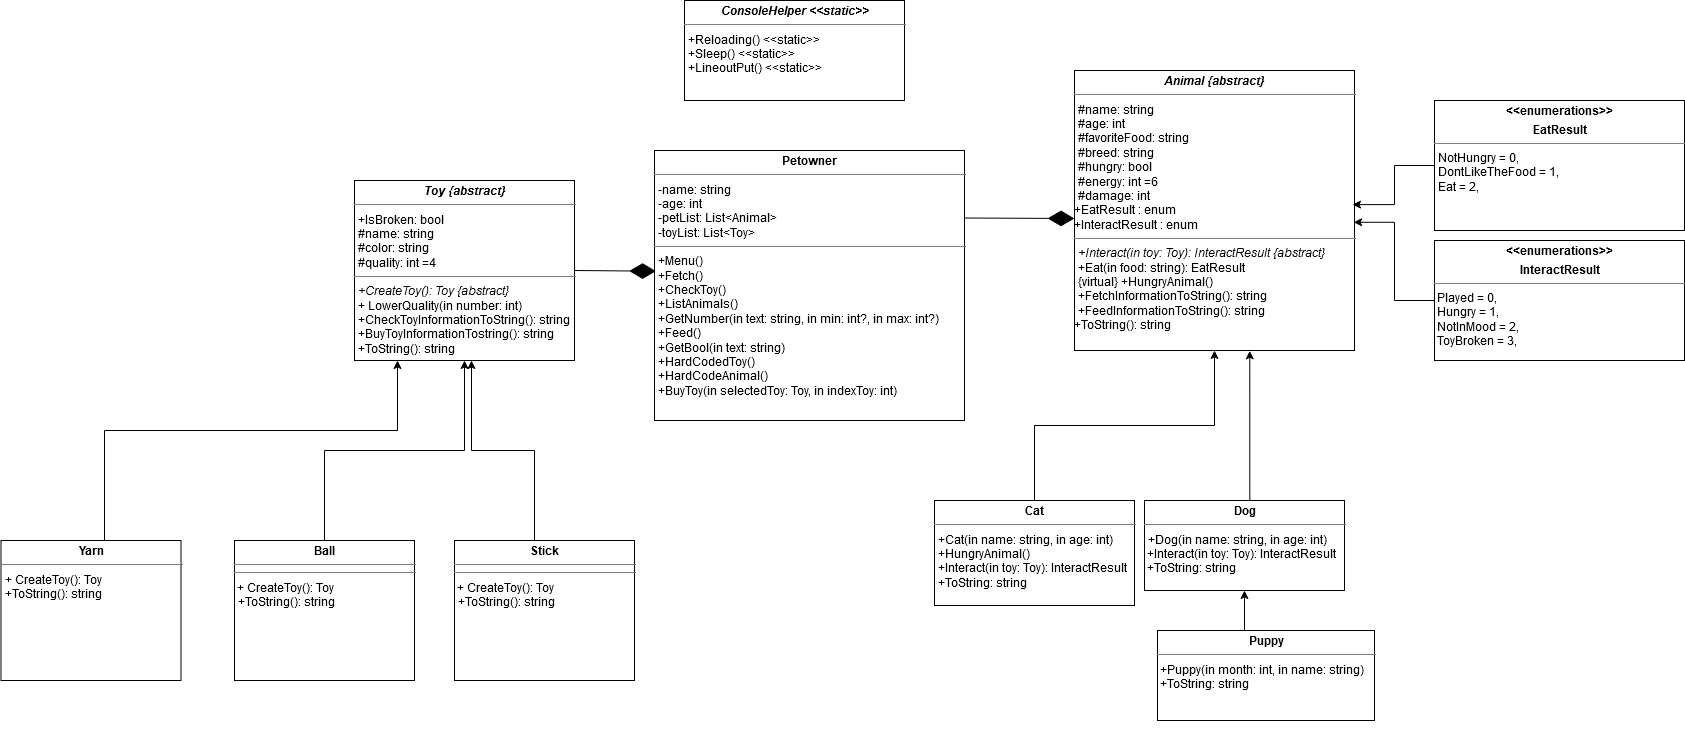

The diagram above was exported from draw.io. Its source (the exported page's mxGraphModel, read from the mxfile embedded in the PNG):
<mxGraphModel dx="2782" dy="865" grid="1" gridSize="10" guides="1" tooltips="1" connect="1" arrows="1" fold="1" page="1" pageScale="1" pageWidth="827" pageHeight="1169" math="0" shadow="0">
  <root>
    <mxCell id="0" />
    <mxCell id="1" parent="0" />
    <mxCell id="NJ_dUumFXz1LsbeMVume-33" value="&lt;p style=&quot;margin: 0px ; margin-top: 4px ; text-align: center&quot;&gt;&lt;b&gt;Petowner&lt;/b&gt;&lt;br&gt;&lt;/p&gt;&lt;hr size=&quot;1&quot;&gt;&lt;p style=&quot;margin: 0px ; margin-left: 4px&quot;&gt;-name: string&lt;/p&gt;&lt;p style=&quot;margin: 0px ; margin-left: 4px&quot;&gt;-age: int&lt;br&gt;&lt;/p&gt;&lt;p style=&quot;margin: 0px ; margin-left: 4px&quot;&gt;-petList: List&amp;lt;Animal&amp;gt;&lt;/p&gt;&lt;p style=&quot;margin: 0px ; margin-left: 4px&quot;&gt;-toyList: List&amp;lt;Toy&amp;gt;&lt;br&gt;&lt;/p&gt;&lt;hr size=&quot;1&quot;&gt;&lt;p style=&quot;margin: 0px ; margin-left: 4px&quot;&gt;+Menu()&lt;/p&gt;&lt;p style=&quot;margin: 0px ; margin-left: 4px&quot;&gt;+Fetch()&lt;/p&gt;&lt;p style=&quot;margin: 0px ; margin-left: 4px&quot;&gt;+CheckToy()&lt;br&gt;&lt;/p&gt;&lt;p style=&quot;margin: 0px ; margin-left: 4px&quot;&gt;+ListAnimals()&lt;/p&gt;&lt;p style=&quot;margin: 0px ; margin-left: 4px&quot;&gt;+GetNumber(in text: string, in min: int?, in max: int?)&lt;br&gt;&lt;/p&gt;&lt;p style=&quot;margin: 0px ; margin-left: 4px&quot;&gt;+Feed()&lt;/p&gt;&lt;p style=&quot;margin: 0px ; margin-left: 4px&quot;&gt;+GetBool(in text: string)&lt;/p&gt;&lt;p style=&quot;margin: 0px ; margin-left: 4px&quot;&gt;+HardCodedToy()&lt;/p&gt;&lt;p style=&quot;margin: 0px ; margin-left: 4px&quot;&gt;+HardCodeAnimal()&lt;/p&gt;&lt;p style=&quot;margin: 0px ; margin-left: 4px&quot;&gt;+BuyToy(in selectedToy: Toy, in indexToy: int)&lt;br&gt;&lt;/p&gt;" style="verticalAlign=top;align=left;overflow=fill;fontSize=12;fontFamily=Helvetica;html=1;" parent="1" vertex="1">
      <mxGeometry x="60" y="180" width="310" height="270" as="geometry" />
    </mxCell>
    <mxCell id="NJ_dUumFXz1LsbeMVume-38" value="&lt;p style=&quot;margin: 0px ; margin-top: 4px ; text-align: center&quot;&gt;&lt;i&gt;&lt;b&gt;Animal {abstract}&lt;br&gt;&lt;/b&gt;&lt;/i&gt;&lt;/p&gt;&lt;hr size=&quot;1&quot;&gt;&lt;p style=&quot;margin: 0px ; margin-left: 4px&quot;&gt;#name: string&lt;/p&gt;&lt;p style=&quot;margin: 0px ; margin-left: 4px&quot;&gt;#age: int&lt;br&gt;&lt;/p&gt;&lt;p style=&quot;margin: 0px ; margin-left: 4px&quot;&gt;#favoriteFood: string&lt;/p&gt;&lt;p style=&quot;margin: 0px ; margin-left: 4px&quot;&gt;#breed: string&lt;br&gt;&lt;/p&gt;&lt;p style=&quot;margin: 0px ; margin-left: 4px&quot;&gt;#hungry: bool&lt;/p&gt;&lt;p style=&quot;margin: 0px ; margin-left: 4px&quot;&gt;#energy: int =6&lt;br&gt;&lt;/p&gt;&lt;p style=&quot;margin: 0px ; margin-left: 4px&quot;&gt;#damage: int&lt;br&gt;&lt;/p&gt;&lt;div&gt;+EatResult : enum&lt;br&gt;&lt;/div&gt;&lt;div&gt;+InteractResult : enum &lt;br&gt;&lt;/div&gt;&lt;hr size=&quot;1&quot;&gt;&lt;p style=&quot;margin: 0px ; margin-left: 4px&quot;&gt;&lt;i&gt;+Interact(in toy: Toy): InteractResult {abstract}&lt;/i&gt;&lt;br&gt;&lt;/p&gt;&lt;p style=&quot;margin: 0px ; margin-left: 4px&quot;&gt;+Eat(in food: string): EatResult&lt;/p&gt;&lt;p style=&quot;margin: 0px ; margin-left: 4px&quot;&gt;{virtual} +HungryAnimal()&lt;/p&gt;&lt;p style=&quot;margin: 0px ; margin-left: 4px&quot;&gt;+FetchInformationToString(): string&lt;/p&gt;&lt;p style=&quot;margin: 0px ; margin-left: 4px&quot;&gt;+FeedInformationToString(): string&lt;/p&gt;+ToString(): string" style="verticalAlign=top;align=left;overflow=fill;fontSize=12;fontFamily=Helvetica;html=1;" parent="1" vertex="1">
      <mxGeometry x="480" y="100" width="280" height="280" as="geometry" />
    </mxCell>
    <mxCell id="NJ_dUumFXz1LsbeMVume-81" style="edgeStyle=orthogonalEdgeStyle;rounded=0;orthogonalLoop=1;jettySize=auto;html=1;exitX=0.5;exitY=0;exitDx=0;exitDy=0;entryX=0.5;entryY=1;entryDx=0;entryDy=0;" parent="1" source="NJ_dUumFXz1LsbeMVume-39" target="NJ_dUumFXz1LsbeMVume-38" edge="1">
      <mxGeometry relative="1" as="geometry" />
    </mxCell>
    <mxCell id="NJ_dUumFXz1LsbeMVume-39" value="&lt;p style=&quot;margin: 0px ; margin-top: 4px ; text-align: center&quot;&gt;&lt;b&gt;Cat&lt;/b&gt;&lt;br&gt;&lt;/p&gt;&lt;hr size=&quot;1&quot;&gt;&lt;p style=&quot;margin: 0px ; margin-left: 4px&quot;&gt;+Cat(in name: string, in age: int)&lt;/p&gt;&lt;p style=&quot;margin: 0px ; margin-left: 4px&quot;&gt;+HungryAnimal()&lt;/p&gt;&lt;p style=&quot;margin: 0px ; margin-left: 4px&quot;&gt;+Interact(in toy: Toy): InteractResult&lt;br&gt;&lt;/p&gt;&lt;p style=&quot;margin: 0px ; margin-left: 4px&quot;&gt;+ToString: string&lt;br&gt;&lt;/p&gt;&lt;br&gt;&lt;p style=&quot;margin: 0px ; margin-left: 4px&quot;&gt;&lt;br&gt;&lt;br&gt;&lt;/p&gt;" style="verticalAlign=top;align=left;overflow=fill;fontSize=12;fontFamily=Helvetica;html=1;" parent="1" vertex="1">
      <mxGeometry x="340" y="530" width="200" height="105" as="geometry" />
    </mxCell>
    <mxCell id="NJ_dUumFXz1LsbeMVume-82" style="edgeStyle=orthogonalEdgeStyle;rounded=0;orthogonalLoop=1;jettySize=auto;html=1;exitX=0.5;exitY=0;exitDx=0;exitDy=0;entryX=0.626;entryY=1.001;entryDx=0;entryDy=0;entryPerimeter=0;" parent="1" source="NJ_dUumFXz1LsbeMVume-40" target="NJ_dUumFXz1LsbeMVume-38" edge="1">
      <mxGeometry relative="1" as="geometry">
        <Array as="points">
          <mxPoint x="655" y="530" />
        </Array>
      </mxGeometry>
    </mxCell>
    <mxCell id="NJ_dUumFXz1LsbeMVume-40" value="&lt;p style=&quot;margin: 0px ; margin-top: 4px ; text-align: center&quot;&gt;&lt;b&gt;Dog&lt;/b&gt;&lt;br&gt;&lt;/p&gt;&lt;hr size=&quot;1&quot;&gt;&lt;p style=&quot;margin: 0px ; margin-left: 4px&quot;&gt;+Dog(in name: string, in age: int)&lt;/p&gt;&lt;div&gt;&amp;nbsp;+Interact(in toy: Toy): InteractResult&lt;br&gt;&lt;/div&gt;&lt;div&gt;&amp;nbsp;+ToString: string&lt;/div&gt;&lt;div&gt;&lt;br&gt;&lt;/div&gt;&lt;div&gt;&lt;br&gt;&lt;/div&gt;&lt;div&gt;&lt;br&gt;&lt;/div&gt;" style="verticalAlign=top;align=left;overflow=fill;fontSize=12;fontFamily=Helvetica;html=1;" parent="1" vertex="1">
      <mxGeometry x="550" y="530" width="200" height="90" as="geometry" />
    </mxCell>
    <mxCell id="NJ_dUumFXz1LsbeMVume-83" style="edgeStyle=orthogonalEdgeStyle;rounded=0;orthogonalLoop=1;jettySize=auto;html=1;exitX=0.5;exitY=0;exitDx=0;exitDy=0;entryX=0.5;entryY=1;entryDx=0;entryDy=0;" parent="1" source="NJ_dUumFXz1LsbeMVume-41" target="NJ_dUumFXz1LsbeMVume-40" edge="1">
      <mxGeometry relative="1" as="geometry">
        <Array as="points">
          <mxPoint x="650" y="660" />
        </Array>
      </mxGeometry>
    </mxCell>
    <mxCell id="NJ_dUumFXz1LsbeMVume-41" value="&lt;p style=&quot;margin: 0px ; margin-top: 4px ; text-align: center&quot;&gt;&lt;b&gt;Puppy&lt;/b&gt;&lt;br&gt;&lt;/p&gt;&lt;hr size=&quot;1&quot;&gt;&lt;div&gt;&amp;nbsp;+Puppy(in month: int, in name: string)&lt;br&gt;&lt;/div&gt;&lt;div&gt;&amp;nbsp;+ToString: string&lt;/div&gt;" style="verticalAlign=top;align=left;overflow=fill;fontSize=12;fontFamily=Helvetica;html=1;" parent="1" vertex="1">
      <mxGeometry x="563" y="660" width="217" height="90" as="geometry" />
    </mxCell>
    <mxCell id="NJ_dUumFXz1LsbeMVume-42" style="edgeStyle=orthogonalEdgeStyle;rounded=0;orthogonalLoop=1;jettySize=auto;html=1;exitX=0.5;exitY=1;exitDx=0;exitDy=0;" parent="1" source="NJ_dUumFXz1LsbeMVume-41" target="NJ_dUumFXz1LsbeMVume-41" edge="1">
      <mxGeometry relative="1" as="geometry" />
    </mxCell>
    <mxCell id="NJ_dUumFXz1LsbeMVume-46" value="" style="endArrow=diamondThin;endFill=1;endSize=24;html=1;exitX=1;exitY=0.25;exitDx=0;exitDy=0;" parent="1" source="NJ_dUumFXz1LsbeMVume-33" edge="1">
      <mxGeometry width="160" relative="1" as="geometry">
        <mxPoint x="220" y="570" as="sourcePoint" />
        <mxPoint x="480" y="248" as="targetPoint" />
      </mxGeometry>
    </mxCell>
    <mxCell id="NJ_dUumFXz1LsbeMVume-63" value="&lt;p style=&quot;margin: 0px ; margin-top: 4px ; text-align: center&quot;&gt;&lt;i&gt;&lt;b&gt;Toy {abstract}&lt;/b&gt;&lt;/i&gt;&lt;br&gt;&lt;/p&gt;&lt;hr size=&quot;1&quot;&gt;&lt;p style=&quot;margin: 0px ; margin-left: 4px&quot;&gt;+IsBroken: bool&lt;br&gt;&lt;/p&gt;&lt;p style=&quot;margin: 0px ; margin-left: 4px&quot;&gt;#name: string&lt;br&gt;&lt;/p&gt;&lt;p style=&quot;margin: 0px ; margin-left: 4px&quot;&gt;#color: string&lt;br&gt;&lt;/p&gt;&lt;p style=&quot;margin: 0px ; margin-left: 4px&quot;&gt;#quality: int =4&lt;br&gt;&lt;/p&gt;&lt;hr size=&quot;1&quot;&gt;&lt;p style=&quot;margin: 0px ; margin-left: 4px&quot;&gt;&lt;i&gt;+CreateToy(): Toy {abstract}&lt;br&gt;&lt;/i&gt;&lt;/p&gt;&lt;p style=&quot;margin: 0px ; margin-left: 4px&quot;&gt;+ LowerQuality(in number: int)&lt;/p&gt;&lt;p style=&quot;margin: 0px ; margin-left: 4px&quot;&gt;+CheckToyInformationToString(): string&lt;/p&gt;&lt;p style=&quot;margin: 0px ; margin-left: 4px&quot;&gt;+BuyToyInformationTostring(): string&lt;br&gt;&lt;/p&gt;&lt;p style=&quot;margin: 0px ; margin-left: 4px&quot;&gt;+ToString(): string&lt;br&gt;&lt;/p&gt;&lt;p style=&quot;margin: 0px ; margin-left: 4px&quot;&gt;&lt;br&gt;&lt;/p&gt;" style="verticalAlign=top;align=left;overflow=fill;fontSize=12;fontFamily=Helvetica;html=1;" parent="1" vertex="1">
      <mxGeometry x="-240" y="210" width="220" height="180" as="geometry" />
    </mxCell>
    <mxCell id="NJ_dUumFXz1LsbeMVume-70" style="edgeStyle=orthogonalEdgeStyle;rounded=0;orthogonalLoop=1;jettySize=auto;html=1;exitX=0.5;exitY=0;exitDx=0;exitDy=0;" parent="1" source="NJ_dUumFXz1LsbeMVume-67" target="NJ_dUumFXz1LsbeMVume-63" edge="1">
      <mxGeometry relative="1" as="geometry" />
    </mxCell>
    <mxCell id="NJ_dUumFXz1LsbeMVume-67" value="&lt;p style=&quot;margin: 0px ; margin-top: 4px ; text-align: center&quot;&gt;&lt;b&gt;Ball&lt;/b&gt;&lt;br&gt;&lt;/p&gt;&lt;hr size=&quot;1&quot;&gt;&lt;hr size=&quot;1&quot;&gt;&amp;nbsp;+ CreateToy(): Toy&lt;p style=&quot;margin: 0px ; margin-left: 4px&quot;&gt;+ToString(): string&lt;br&gt;&lt;/p&gt;&lt;p style=&quot;margin: 0px ; margin-left: 4px&quot;&gt;&lt;br&gt;&lt;/p&gt;" style="verticalAlign=top;align=left;overflow=fill;fontSize=12;fontFamily=Helvetica;html=1;" parent="1" vertex="1">
      <mxGeometry x="-360" y="570" width="180" height="140" as="geometry" />
    </mxCell>
    <mxCell id="NJ_dUumFXz1LsbeMVume-75" style="edgeStyle=orthogonalEdgeStyle;rounded=0;orthogonalLoop=1;jettySize=auto;html=1;exitX=0.5;exitY=0;exitDx=0;exitDy=0;" parent="1" source="NJ_dUumFXz1LsbeMVume-71" target="NJ_dUumFXz1LsbeMVume-63" edge="1">
      <mxGeometry relative="1" as="geometry">
        <mxPoint x="-500.0000000000002" y="570" as="sourcePoint" />
        <Array as="points">
          <mxPoint x="-490" y="570" />
          <mxPoint x="-490" y="460" />
          <mxPoint x="-197" y="460" />
        </Array>
      </mxGeometry>
    </mxCell>
    <mxCell id="NJ_dUumFXz1LsbeMVume-71" value="&lt;p style=&quot;margin: 0px ; margin-top: 4px ; text-align: center&quot;&gt;&lt;span class=&quot;tlid-translation translation&quot; lang=&quot;en&quot;&gt;&lt;span title=&quot;&quot; class=&quot;&quot;&gt;&lt;b&gt;&lt;span class=&quot;tlid-translation translation&quot; lang=&quot;en&quot;&gt;&lt;span title=&quot;&quot; class=&quot;&quot;&gt;Yarn&lt;/span&gt;&lt;/span&gt; &lt;/b&gt;&lt;br&gt;&lt;/span&gt;&lt;/span&gt;&lt;/p&gt;&lt;hr size=&quot;1&quot;&gt;&lt;p style=&quot;margin: 0px ; margin-left: 4px&quot;&gt;+ CreateToy(): Toy&lt;br&gt;&lt;/p&gt;&lt;p style=&quot;margin: 0px ; margin-left: 4px&quot;&gt;+ToString(): string&lt;br&gt;&lt;/p&gt;&lt;p style=&quot;margin: 0px ; margin-left: 4px&quot;&gt;&lt;br&gt;&lt;/p&gt;" style="verticalAlign=top;align=left;overflow=fill;fontSize=12;fontFamily=Helvetica;html=1;" parent="1" vertex="1">
      <mxGeometry x="-593.5" y="570" width="180" height="140" as="geometry" />
    </mxCell>
    <mxCell id="NJ_dUumFXz1LsbeMVume-77" style="edgeStyle=orthogonalEdgeStyle;rounded=0;orthogonalLoop=1;jettySize=auto;html=1;exitX=0.5;exitY=0;exitDx=0;exitDy=0;" parent="1" source="NJ_dUumFXz1LsbeMVume-73" edge="1">
      <mxGeometry relative="1" as="geometry">
        <mxPoint x="-123" y="390" as="targetPoint" />
        <Array as="points">
          <mxPoint x="-60" y="585" />
          <mxPoint x="-60" y="480" />
          <mxPoint x="-123" y="480" />
        </Array>
      </mxGeometry>
    </mxCell>
    <mxCell id="NJ_dUumFXz1LsbeMVume-73" value="&lt;p style=&quot;margin: 0px ; margin-top: 4px ; text-align: center&quot;&gt;&lt;b&gt;Stick&lt;/b&gt;&lt;br&gt;&lt;/p&gt;&lt;hr size=&quot;1&quot;&gt;&lt;hr size=&quot;1&quot;&gt;&amp;nbsp;+ CreateToy(): Toy&lt;p style=&quot;margin: 0px ; margin-left: 4px&quot;&gt;+ToString(): string&lt;br&gt;&lt;/p&gt;&lt;p style=&quot;margin: 0px ; margin-left: 4px&quot;&gt;&lt;br&gt;&lt;/p&gt;" style="verticalAlign=top;align=left;overflow=fill;fontSize=12;fontFamily=Helvetica;html=1;" parent="1" vertex="1">
      <mxGeometry x="-140" y="570" width="180" height="140" as="geometry" />
    </mxCell>
    <mxCell id="NJ_dUumFXz1LsbeMVume-88" value="" style="endArrow=diamondThin;endFill=1;endSize=24;html=1;entryX=0.005;entryY=0.447;entryDx=0;entryDy=0;exitX=1;exitY=0.5;exitDx=0;exitDy=0;entryPerimeter=0;" parent="1" source="NJ_dUumFXz1LsbeMVume-63" target="NJ_dUumFXz1LsbeMVume-33" edge="1">
      <mxGeometry width="160" relative="1" as="geometry">
        <mxPoint x="-130" y="339" as="sourcePoint" />
        <mxPoint x="-40" y="340" as="targetPoint" />
      </mxGeometry>
    </mxCell>
    <mxCell id="8ubC_mszRzr2XA3rVwZ6-16" style="edgeStyle=orthogonalEdgeStyle;rounded=0;orthogonalLoop=1;jettySize=auto;html=1;entryX=0.997;entryY=0.542;entryDx=0;entryDy=0;entryPerimeter=0;" parent="1" source="8ubC_mszRzr2XA3rVwZ6-12" target="NJ_dUumFXz1LsbeMVume-38" edge="1">
      <mxGeometry relative="1" as="geometry">
        <mxPoint x="730" y="280" as="targetPoint" />
      </mxGeometry>
    </mxCell>
    <mxCell id="8ubC_mszRzr2XA3rVwZ6-12" value="&lt;p style=&quot;margin: 0px ; margin-top: 4px ; text-align: center&quot;&gt;&lt;b&gt;&amp;lt;&amp;lt;enumerations&amp;gt;&amp;gt;&lt;br&gt;&lt;/b&gt;&lt;/p&gt;&lt;p style=&quot;margin: 0px ; margin-top: 4px ; text-align: center&quot;&gt;&lt;b&gt;InteractResult&lt;/b&gt;&lt;/p&gt;&lt;hr size=&quot;1&quot;&gt;&lt;div&gt;&amp;nbsp;Played = 0,&lt;/div&gt;&lt;div&gt;&amp;nbsp;Hungry = 1,&lt;br&gt;&lt;/div&gt;&lt;div&gt;&amp;nbsp;NotInMood = 2,&lt;br&gt;&lt;/div&gt;&amp;nbsp;ToyBroken = 3," style="verticalAlign=top;align=left;overflow=fill;fontSize=12;fontFamily=Helvetica;html=1;" parent="1" vertex="1">
      <mxGeometry x="840" y="270" width="250" height="120" as="geometry" />
    </mxCell>
    <mxCell id="8ubC_mszRzr2XA3rVwZ6-15" style="edgeStyle=orthogonalEdgeStyle;rounded=0;orthogonalLoop=1;jettySize=auto;html=1;entryX=0.993;entryY=0.479;entryDx=0;entryDy=0;entryPerimeter=0;" parent="1" source="8ubC_mszRzr2XA3rVwZ6-14" target="NJ_dUumFXz1LsbeMVume-38" edge="1">
      <mxGeometry relative="1" as="geometry" />
    </mxCell>
    <mxCell id="8ubC_mszRzr2XA3rVwZ6-14" value="&lt;p style=&quot;margin: 0px ; margin-top: 4px ; text-align: center&quot;&gt;&lt;b&gt;&amp;lt;&amp;lt;enumerations&amp;gt;&amp;gt;&lt;br&gt;&lt;/b&gt;&lt;/p&gt;&lt;p style=&quot;margin: 0px ; margin-top: 4px ; text-align: center&quot;&gt;&lt;b&gt;EatResult&lt;/b&gt;&lt;/p&gt;&lt;hr size=&quot;1&quot;&gt;&lt;p style=&quot;margin: 0px ; margin-left: 4px&quot;&gt;NotHungry = 0,&lt;/p&gt;&lt;p style=&quot;margin: 0px ; margin-left: 4px&quot;&gt;DontLikeTheFood = 1,&lt;br&gt;Eat = 2,&lt;br&gt;&lt;/p&gt;" style="verticalAlign=top;align=left;overflow=fill;fontSize=12;fontFamily=Helvetica;html=1;" parent="1" vertex="1">
      <mxGeometry x="840" y="130" width="250" height="130" as="geometry" />
    </mxCell>
    <mxCell id="UylF7hBcehOIEmXYK-cA-2" value="&lt;p style=&quot;margin: 0px ; margin-top: 4px ; text-align: center&quot;&gt;&lt;i&gt;&lt;b&gt;ConsoleHelper &amp;lt;&amp;lt;static&amp;gt;&amp;gt;&lt;/b&gt;&lt;/i&gt;&lt;br&gt;&lt;/p&gt;&lt;hr size=&quot;1&quot;&gt;&lt;p style=&quot;margin: 0px ; margin-left: 4px&quot;&gt;+Reloading() &amp;lt;&amp;lt;static&amp;gt;&amp;gt;&lt;br&gt;&lt;/p&gt;&lt;p style=&quot;margin: 0px ; margin-left: 4px&quot;&gt;+Sleep() &amp;lt;&amp;lt;static&amp;gt;&amp;gt;&lt;/p&gt;&lt;p style=&quot;margin: 0px ; margin-left: 4px&quot;&gt;+LineoutPut() &amp;lt;&amp;lt;static&amp;gt;&amp;gt;&lt;br&gt;&lt;/p&gt;&lt;p style=&quot;margin: 0px ; margin-left: 4px&quot;&gt;&lt;br&gt;&lt;/p&gt;" style="verticalAlign=top;align=left;overflow=fill;fontSize=12;fontFamily=Helvetica;html=1;" vertex="1" parent="1">
      <mxGeometry x="90" y="30" width="220" height="100" as="geometry" />
    </mxCell>
  </root>
</mxGraphModel>